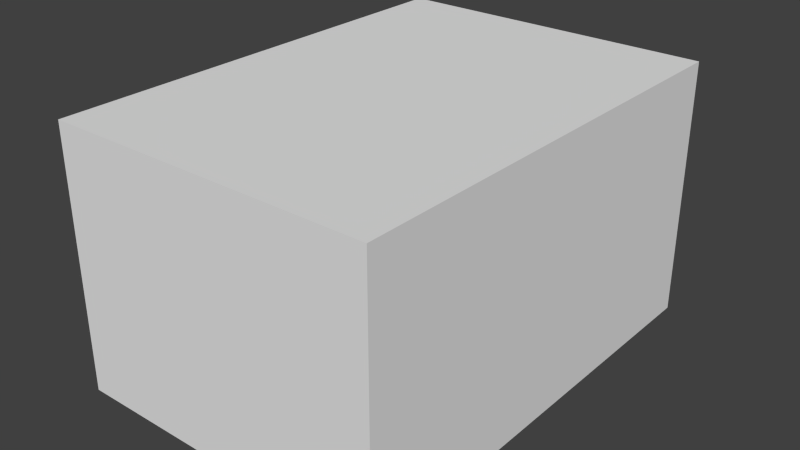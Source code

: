 # Source: ship_container.blend  (saved by Blender 2.58.0; exported with 4.5.12 LTS)
import bpy
from mathutils import Matrix  # noqa: F401  (used for matrix-valued properties, if any)

bpy.ops.wm.read_factory_settings(use_empty=True)
scene = bpy.context.scene
scene.name = 'Scene'

# ---- collections
col_collection_1 = bpy.data.collections.new('Collection 1'); scene.collection.children.link(col_collection_1)

# ---- world
world_world = bpy.data.worlds.new('World'); scene.world = world_world
world_world.color = (0.05088, 0.05088, 0.05088)
world_world.use_sun_shadow = False
world_world.sun_shadow_jitter_overblur = 0.0
world_world.cycles.sampling_method = 'MANUAL'
world_world.cycles.sample_map_resolution = 256

# ---- meshes
me_cube = bpy.data.meshes.new('Cube')
me_cube.from_pydata([(1.0, 1.0, -1.0), (1.0, -1.0, -1.0), (-1.0, -1.0, -1.0), (-1.0, 1.0, -1.0), (1.0, 1.0, 1.0), (1.0, -1.0, 1.0), (-1.0, -1.0, 1.0), (-1.0, 1.0, 1.0)], [], [(0, 1, 2, 3), (4, 7, 6, 5), (0, 4, 5, 1), (1, 5, 6, 2), (2, 6, 7, 3), (4, 0, 3, 7)])
_uv = me_cube.uv_layers.new(name='UVTex')
_uv.uv.foreach_set('vector', [0.758, 0.3315, 0.758, 0.7013, 0.4937, 0.7013, 0.4937, 0.3315, 0.01819, 0.3315, 0.2824, 0.3315, 0.2824, 0.7013, 0.01819, 0.7013, 0.7579, 0.3315, 0.9693, 0.3315, 0.9693, 0.7013, 0.7579, 0.7013, 0.758, 0.9127, 0.758, 0.7013, 0.4937, 0.7013, 0.4937, 0.9127, 0.4937, 0.7013, 0.2824, 0.7013, 0.2824, 0.3315, 0.4937, 0.3315, 0.7579, 0.1201, 0.7579, 0.3315, 0.4938, 0.3315, 0.4938, 0.1201])
me_cube.materials.append(None)
me_cube.use_remesh_preserve_volume = False
me_cube.use_remesh_preserve_attributes = False
me_cube.use_mirror_vertex_groups = False
me_cube.update()

# ---- objects
ob_container = bpy.data.objects.new('Container', me_cube)

# ---- transforms, parenting, visibility, modifiers, constraints
ob_container.location = (0.0, 0.0, 0.0)
ob_container.rotation_euler = (0.0, 3.142, 0.0)
ob_container.scale = (1.25, 1.75, 1.0)
ob_container.lineart.crease_threshold = 0.0

# ---- collection membership
col_collection_1.objects.link(ob_container)

# ---- scene / render settings (as saved in the file)
scene.frame_start = 1; scene.frame_end = 250; scene.frame_set(1)
scene.render.engine = 'BLENDER_EEVEE_NEXT'
scene.render.image_settings.color_mode = 'RGB'
scene.render.image_settings.compression = 90
scene.render.resolution_percentage = 50
scene.render.dither_intensity = 0.0
scene.render.bake_margin = 2
scene.render.bake_bias = 0.0
scene.cycles.use_denoising = False
scene.cycles.samples = 10
scene.cycles.sampling_pattern = 'TABULATED_SOBOL'
scene.cycles.light_sampling_threshold = 0.0
scene.cycles.use_adaptive_sampling = False
scene.cycles.use_light_tree = False
scene.cycles.blur_glossy = 0.0
scene.cycles.volume_bounces = 1
scene.cycles.pixel_filter_type = 'GAUSSIAN'
scene.cycles.sample_clamp_indirect = 0.0
scene.view_settings.view_transform = 'Standard'
bpy.context.view_layer.update()

# ---- added for rendering (the .blend has no active camera and no usable light): camera, sun
cam_auto = bpy.data.cameras.new('AutoCamera')
cam_auto.lens = 50.0
cam_auto.sensor_width = 36.0
cam_auto.clip_end = 1000.0
ob_auto_camera = bpy.data.objects.new('AutoCamera', cam_auto)
scene.collection.objects.link(ob_auto_camera)
ob_auto_camera.location = (4.38873, -5.26647, 3.51098)
ob_auto_camera.rotation_euler = (1.09748, -7.21219e-08, 0.694738)
scene.camera = ob_auto_camera
light_auto_sun = bpy.data.lights.new('AutoSun', 'SUN')
light_auto_sun.energy = 3.0
light_auto_sun.angle = 0.0523599
ob_auto_sun = bpy.data.objects.new('AutoSun', light_auto_sun)
scene.collection.objects.link(ob_auto_sun)
ob_auto_sun.rotation_euler = (0.872665, 0.174533, 0.523599)
bpy.context.view_layer.update()

